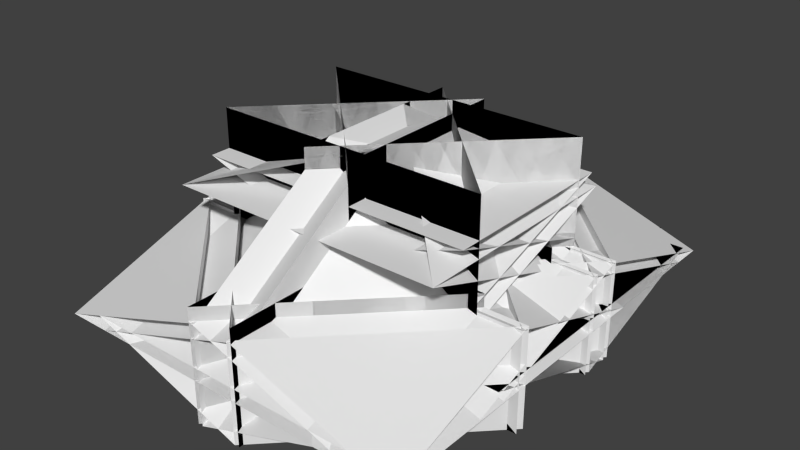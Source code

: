 # Source: HMM.blend  (saved by Blender 2.68.0; exported with 4.5.12 LTS)
import bpy
from mathutils import Matrix  # noqa: F401  (used for matrix-valued properties, if any)

bpy.ops.wm.read_factory_settings(use_empty=True)
scene = bpy.context.scene
scene.name = 'Scene'

# ---- collections
col_collection_1 = bpy.data.collections.new('Collection 1'); scene.collection.children.link(col_collection_1)

# ---- world
world_world = bpy.data.worlds.new('World'); scene.world = world_world
world_world.color = (0.05088, 0.05088, 0.05088)
world_world.use_sun_shadow = False
world_world.sun_shadow_jitter_overblur = 0.0
world_world.cycles.sampling_method = 'MANUAL'
world_world.cycles.sample_map_resolution = 256

# ---- meshes
me_cube_001 = bpy.data.meshes.new('Cube.001')
me_cube_001.from_pydata([(-1.0, 3.86, 5.86), (-1.0, 3.86, -7.86), (5.86, -3.0, -7.86), (5.86, -3.0, 5.86), (-1.0, -3.86, -7.86), (-1.0, -3.86, 5.86), (5.86, 3.0, 5.86), (5.86, 3.0, -7.86), (-5.86, 3.0, 5.86), (1.0, -3.86, 5.86), (1.0, -3.86, -7.86), (-5.86, 3.0, -7.86), (1.0, 3.86, -7.86), (1.0, 3.86, 5.86), (-5.86, -3.0, 5.86), (-5.86, -3.0, -7.86), (5.86, -3.0, -5.86), (5.86, 3.86, 1.0), (-1.0, 3.86, -5.86), (-1.0, -3.86, -5.86), (5.86, -3.86, 1.0), (5.86, 3.0, -5.86), (-5.86, 3.0, -5.86), (-5.86, -3.86, 1.0), (1.0, -3.86, -5.86), (1.0, 3.86, -5.86), (-5.86, 3.86, 1.0), (-5.86, -3.0, -5.86), (-1.0, 1.475, 5.86), (-1.0, 8.335, -7.86), (5.86, 1.475, -7.86), (5.86, -5.385, -1.0), (5.86, -2.61, -7.86), (-1.0, -9.47, -7.86), (-1.0, -2.61, 5.86), (5.86, 4.25, -1.0), (1.0, -2.61, 5.86), (1.0, -9.47, -7.86), (-5.86, -2.61, -7.86), (-5.86, 4.25, -1.0), (-5.86, 1.475, -7.86), (1.0, 8.335, -7.86), (1.0, 1.475, 5.86), (-5.86, -5.385, -1.0), (-1.0, 3.86, -5.231), (-1.0, 3.86, -18.95), (5.86, -3.0, -18.95), (5.86, -3.0, -5.231), (5.86, 3.0, -5.231), (5.86, 3.0, -18.95), (-1.0, -3.86, -18.95), (-1.0, -3.86, -5.231), (1.0, -3.86, -5.231), (1.0, -3.86, -18.95), (-5.86, 3.0, -18.95), (-5.86, 3.0, -5.231), (-5.86, -3.0, -5.231), (-5.86, -3.0, -18.95), (1.0, 3.86, -18.95), (1.0, 3.86, -5.231), (5.86, 1.475, -18.95), (5.86, 1.475, -5.231), (-1.0, 8.335, -5.231), (-1.0, 8.335, -18.95), (5.86, -2.61, -18.95), (-1.0, -9.47, -18.95), (-1.0, -9.47, -5.231), (5.86, -2.61, -5.231), (1.0, -9.47, -5.231), (1.0, -9.47, -18.95), (-5.86, -2.61, -18.95), (-5.86, -2.61, -5.231), (-5.86, 1.475, -5.231), (-5.86, 1.475, -18.95), (1.0, 8.335, -18.95), (1.0, 8.335, -5.231), (0.758, 3.0, -5.231), (7.618, 3.0, -18.95), (0.758, -3.86, -18.95), (-6.102, -3.86, -12.09), (-0.758, -3.86, -18.95), (-7.618, 3.0, -18.95), (-0.758, 3.0, -5.231), (6.102, -3.86, -12.09), (1.0, 1.731, -5.231), (1.0, -5.129, -18.95), (-5.86, 1.731, -18.95), (-5.86, 8.591, -12.09), (-5.86, 2.744, -18.95), (1.0, 9.604, -18.95), (1.0, 2.744, -5.231), (-5.86, -4.116, -12.09), (5.86, 1.731, -18.95), (-1.0, -5.129, -18.95), (-1.0, 1.731, -5.231), (5.86, 8.591, -12.09), (-1.0, 2.744, -5.231), (-1.0, 9.604, -18.95), (5.86, 2.744, -18.95), (5.86, -4.116, -12.09), (-0.758, 1.475, -5.231), (-7.618, 1.475, -18.95), (-0.758, 8.335, -18.95), (6.102, 8.335, -12.09), (0.758, 8.335, -18.95), (7.618, 1.475, -18.95), (0.758, 1.475, -5.231), (-6.102, 8.335, -12.09), (-0.758, -5.129, -18.95), (-7.618, 1.731, -18.95), (-7.618, 8.591, -12.09), (6.102, 8.591, -12.09), (6.102, -5.129, -12.09), (7.618, 8.591, -12.09), (7.618, 1.731, -18.95), (0.758, -5.129, -18.95), (-6.102, -5.129, -12.09), (-6.102, 8.591, -12.09), (-7.618, -4.116, -12.09), (-7.618, 2.744, -18.95), (-0.758, 9.604, -18.95), (6.102, 9.604, -12.09), (6.102, -4.116, -12.09), (0.758, 9.604, -18.95), (7.618, 2.744, -18.95), (7.618, -4.116, -12.09), (-6.102, -4.116, -12.09), (-6.102, 9.604, -12.09), (-0.7985, -3.0, -5.231), (-7.658, -3.0, -18.95), (-0.7985, 3.86, -18.95), (6.062, 3.86, -12.09), (0.7985, 3.86, -18.95), (7.658, -3.0, -18.95), (0.7985, -3.0, -5.231), (-6.062, 3.86, -12.09), (-0.7985, -9.47, -18.95), (-7.658, -2.61, -18.95), (-0.7985, -2.61, -5.231), (6.062, -9.47, -12.09), (0.7985, -2.61, -5.231), (7.658, -2.61, -18.95), (0.7985, -9.47, -18.95), (-6.062, -9.47, -12.09), (5.86, -3.0, -6.833), (-1.0, 3.86, -6.833), (5.86, 3.86, -13.69), (-1.0, -3.86, -6.833), (5.86, 3.0, -6.833), (5.86, -3.86, -13.69), (-5.86, 3.0, -6.833), (1.0, -3.86, -6.833), (-5.86, -3.86, -13.69), (1.0, 3.86, -6.833), (-5.86, -3.0, -6.833), (-5.86, 3.86, -13.69), (5.86, 1.475, -6.833), (-1.0, 8.335, -6.833), (5.86, 8.335, -13.69), (5.86, -9.47, -13.69), (-1.0, -9.47, -6.833), (5.86, -2.61, -6.833), (-5.86, -2.61, -6.833), (1.0, -9.47, -6.833), (-5.86, -9.47, -13.69), (1.0, 8.335, -6.833), (-5.86, 1.475, -6.833), (-5.86, 8.335, -13.69), (0.758, -3.86, -6.833), (7.618, 3.0, -6.833), (7.618, -3.86, -13.69), (-7.618, -3.86, -13.69), (-7.618, 3.0, -6.833), (-0.758, -3.86, -6.833), (-5.86, 1.731, -6.833), (1.0, -5.129, -6.833), (-5.86, -5.129, -13.69), (-5.86, 9.604, -13.69), (1.0, 9.604, -6.833), (-5.86, 2.744, -6.833), (5.86, -5.129, -13.69), (-1.0, -5.129, -6.833), (5.86, 1.731, -6.833), (5.86, 2.744, -6.833), (-1.0, 9.604, -6.833), (5.86, 9.604, -13.69), (-0.758, 8.335, -6.833), (-7.618, 1.475, -6.833), (-7.618, 8.335, -13.69), (7.618, 8.335, -13.69), (7.618, 1.475, -6.833), (0.758, 8.335, -6.833), (-7.618, -5.129, -13.69), (-7.618, 1.731, -6.833), (-0.758, -5.129, -6.833), (0.758, -5.129, -6.833), (7.618, 1.731, -6.833), (7.618, -5.129, -13.69), (-0.758, 9.604, -6.833), (-7.618, 2.744, -6.833), (-7.618, 9.604, -13.69), (7.618, 9.604, -13.69), (7.618, 2.744, -6.833), (0.758, 9.604, -6.833), (-0.7985, 3.86, -6.833), (-7.658, -3.0, -6.833), (-7.658, 3.86, -13.69), (7.658, 3.86, -13.69), (7.658, -3.0, -6.833), (0.7985, 3.86, -6.833), (-7.658, -9.47, -13.69), (-7.658, -2.61, -6.833), (-0.7985, -9.47, -6.833), (0.7985, -9.47, -6.833), (7.658, -2.61, -6.833), (7.658, -9.47, -13.69)], [], [(27, 16, 3, 14), (7, 11, 55, 76, 82, 48), (10, 41, 75, 84, 90, 52), (15, 2, 47, 128, 134, 56), (24, 25, 13, 36, 42, 9), (35, 31, 43, 39), (32, 38, 71, 140, 138, 67), (40, 30, 61, 100, 106, 72), (103, 112, 116, 107), (111, 122, 126, 117), (18, 19, 5, 28, 34, 0), (26, 23, 20, 17), (37, 12, 59, 68), (45, 65, 160, 145), (21, 22, 8, 6), (29, 4, 51, 96, 94, 62), (113, 125, 91, 87), (114, 86, 174, 196), (77, 54, 150, 169), (108, 102, 186, 194), (92, 109, 193, 182), (131, 139, 143, 135), (63, 93, 181, 157), (123, 78, 168, 203), (132, 142, 213, 209), (136, 130, 204, 212), (207, 215, 164, 155), (158, 180, 192, 188), (189, 197, 176, 167), (201, 170, 152, 177), (185, 149, 171, 200), (119, 98, 183, 199), (64, 137, 211, 161), (57, 133, 208, 154), (85, 74, 165, 175), (53, 89, 178, 151), (49, 81, 172, 148), (97, 50, 147, 184), (104, 115, 195, 191), (95, 99, 118, 110), (88, 124, 202, 179), (121, 83, 79, 127), (146, 159, 210, 206), (73, 105, 190, 166), (141, 70, 162, 214), (69, 58, 153, 163), (80, 120, 198, 173), (129, 46, 144, 205), (101, 60, 156, 187), (0, 1, 2, 3), (4, 5, 6, 7), (8, 9, 10, 11), (12, 13, 14, 15), (16, 17, 18), (19, 20, 21), (22, 23, 24), (25, 26, 27), (28, 29, 30, 31), (32, 33, 34, 35), (36, 37, 38, 39), (40, 41, 42, 43), (44, 45, 46, 47), (48, 49, 50, 51), (52, 53, 54, 55), (56, 57, 58, 59), (60, 61, 62, 63), (64, 65, 66, 67), (68, 69, 70, 71), (72, 73, 74, 75), (76, 77, 78, 79), (80, 81, 82, 83), (84, 85, 86, 87), (88, 89, 90, 91), (92, 93, 94, 95), (96, 97, 98, 99), (100, 101, 102, 103), (104, 105, 106, 107), (108, 109, 110, 111, 112), (113, 114, 115, 116, 117), (118, 119, 120, 121, 122), (123, 124, 125, 126, 127), (128, 129, 130, 131), (132, 133, 134, 135), (136, 137, 138, 139), (140, 141, 142, 143), (144, 145, 146), (147, 148, 149), (150, 151, 152), (153, 154, 155), (156, 157, 158), (159, 160, 161), (162, 163, 164), (165, 166, 167), (168, 169, 170), (171, 172, 173), (174, 175, 176), (177, 178, 179), (180, 181, 182), (183, 184, 185), (186, 187, 188), (189, 190, 191), (192, 193, 194), (195, 196, 197), (198, 199, 200), (201, 202, 203), (204, 205, 206), (207, 208, 209), (210, 211, 212), (213, 214, 215), (17, 20, 19, 18), (21, 6, 5, 19), (33, 1, 0, 34), (3, 16, 18, 0), (20, 23, 22, 21), (24, 9, 8, 22), (11, 7, 6, 8), (23, 26, 25, 24), (27, 14, 13, 25), (41, 10, 9, 42), (26, 17, 16, 27), (2, 15, 14, 3), (28, 5, 4, 29), (34, 28, 31, 35), (36, 13, 12, 37), (42, 36, 39, 43), (35, 39, 38, 32), (30, 40, 43, 31), (65, 45, 44, 66), (81, 49, 48, 82), (89, 53, 52, 90), (133, 57, 56, 134), (96, 51, 50, 97), (68, 59, 58, 69), (140, 71, 70, 141), (105, 73, 72, 106), (29, 62, 61, 30), (75, 41, 40, 72), (7, 48, 51, 4), (32, 67, 66, 33), (47, 2, 1, 44), (15, 56, 59, 12), (71, 38, 37, 68), (55, 11, 10, 52), (76, 55, 54, 77), (82, 76, 79, 83), (84, 75, 74, 85), (90, 84, 87, 91), (93, 63, 62, 94), (99, 95, 94, 96), (100, 61, 60, 101), (106, 100, 103, 107), (113, 87, 86, 114), (109, 92, 95, 110), (116, 112, 111, 117), (124, 88, 91, 125), (118, 99, 98, 119), (126, 122, 121, 127), (112, 103, 102, 108), (115, 104, 107, 116), (122, 111, 110, 118), (125, 113, 117, 126), (83, 121, 120, 80), (78, 123, 127, 79), (128, 47, 46, 129), (134, 128, 131, 135), (137, 64, 67, 138), (143, 139, 138, 140), (139, 131, 130, 136), (142, 132, 135, 143), (159, 146, 145, 160), (171, 149, 148, 172), (177, 152, 151, 178), (207, 155, 154, 208), (184, 147, 149, 185), (163, 153, 155, 164), (214, 162, 164, 215), (189, 167, 166, 190), (169, 150, 152, 170), (175, 165, 167, 176), (180, 158, 157, 181), (187, 156, 158, 188), (196, 174, 176, 197), (192, 180, 182, 193), (201, 177, 179, 202), (199, 183, 185, 200), (194, 186, 188, 192), (197, 189, 191, 195), (173, 198, 200, 171), (170, 201, 203, 168), (205, 144, 146, 206), (210, 159, 161, 211), (212, 204, 206, 210), (215, 207, 209, 213), (129, 205, 204, 130), (211, 137, 136, 212), (57, 154, 153, 58), (162, 70, 69, 163), (88, 179, 178, 89), (150, 54, 53, 151), (119, 199, 198, 120), (172, 81, 80, 173), (114, 196, 195, 115), (190, 105, 104, 191), (97, 184, 183, 98), (108, 194, 193, 109), (181, 93, 92, 182), (63, 157, 156, 60), (186, 102, 101, 187), (168, 78, 77, 169), (165, 74, 73, 166), (49, 148, 147, 50), (45, 145, 144, 46), (123, 203, 202, 124), (85, 175, 174, 86), (141, 214, 213, 142), (208, 133, 132, 209), (160, 65, 64, 161), (1, 33, 66, 44)])
_uv = me_cube_001.uv_layers.new(name='UVMap')
_uv.uv.foreach_set('vector', [0.6259, 0.5091, 0.5546, 0.5093, 0.5543, 0.438, 0.6257, 0.4377, 0.02391, 0.7386, 0.02397, 0.7893, 0.008104, 0.7908, 0.008074, 0.7622, 0.008081, 0.7687, 0.008051, 0.7401, 0.02459, 0.517, 0.02482, 0.5912, 0.008812, 0.5913, 0.008688, 0.5511, 0.008707, 0.5572, 0.008584, 0.517, 0.1096, 0.605, 0.1098, 0.6764, 0.09384, 0.6765, 0.09371, 0.6359, 0.09374, 0.6456, 0.09362, 0.6051, 0.4063, 0.8355, 0.4533, 0.8353, 0.4535, 0.9067, 0.4141, 0.9068, 0.439, 0.9067, 0.4065, 0.9068, 0.6209, 0.1843, 0.6779, 0.1811, 0.6779, 0.2506, 0.6208, 0.2538, 0.3529, 0.7397, 0.353, 0.7904, 0.3371, 0.7919, 0.3371, 0.7631, 0.3371, 0.77, 0.337, 0.7412, 0.0246, 0.5913, 0.02482, 0.6626, 0.008812, 0.6627, 0.008688, 0.6224, 0.008716, 0.6316, 0.008593, 0.5913, 0.4887, 0.0798, 0.4887, 0.0, 0.5609, 0.004, 0.5609, 0.0838, 0.1804, 0.5884, 0.1804, 0.5131, 0.2526, 0.5171, 0.2526, 0.5924, 0.2401, 0.5991, 0.2733, 0.5961, 0.2731, 0.6671, 0.2501, 0.6692, 0.2677, 0.6676, 0.2399, 0.6702, 0.6006, 0.9079, 0.5536, 0.9081, 0.5533, 0.8367, 0.6003, 0.8366, 0.1107, 0.5164, 0.111, 0.5976, 0.09497, 0.5977, 0.09472, 0.5165, 0.6719, 0.6821, 0.7293, 0.6769, 0.729, 0.7504, 0.6716, 0.7556, 0.7299, 0.6013, 0.7804, 0.6059, 0.7806, 0.6769, 0.7301, 0.6723, 0.008049, 0.7371, 0.008104, 0.6843, 0.02397, 0.6859, 0.02394, 0.7144, 0.02394, 0.71, 0.02391, 0.7386, 0.4063, 0.3472, 0.4815, 0.3431, 0.4815, 0.423, 0.4063, 0.4271, 0.6716, 0.5982, 0.7297, 0.6035, 0.7299, 0.6769, 0.6719, 0.6716, 0.678, 0.01006, 0.736, 0.01536, 0.7362, 0.08881, 0.6782, 0.08351, 0.5541, 0.4271, 0.5543, 0.5091, 0.4806, 0.5093, 0.4803, 0.4273, 0.6783, 0.2634, 0.7363, 0.2687, 0.7365, 0.3422, 0.6785, 0.3369, 0.2601, 0.5921, 0.26, 0.5131, 0.3318, 0.5171, 0.3318, 0.5961, 0.4065, 0.6797, 0.4645, 0.6744, 0.4643, 0.7478, 0.4063, 0.7531, 0.4817, 0.6793, 0.5396, 0.674, 0.5394, 0.7475, 0.4814, 0.7528, 0.1806, 0.681, 0.238, 0.6758, 0.2378, 0.7492, 0.1804, 0.7544, 0.5541, 0.5093, 0.5543, 0.5905, 0.4806, 0.5907, 0.4803, 0.5096, 0.3358, 0.004369, 0.4147, 0.0, 0.4147, 0.08012, 0.3358, 0.08449, 0.09037, 0.2702, 0.17, 0.2658, 0.17, 0.3457, 0.09036, 0.3501, 0.2544, 0.263, 0.3341, 0.2586, 0.3341, 0.3385, 0.2544, 0.3429, 0.1747, 0.263, 0.2544, 0.2586, 0.2544, 0.3385, 0.1747, 0.3429, 0.002387, 0.2669, 0.08206, 0.2625, 0.08205, 0.3423, 0.002378, 0.3467, 0.1698, 0.4342, 0.17, 0.5162, 0.09626, 0.5164, 0.09601, 0.4344, 0.6716, 0.5093, 0.7298, 0.5146, 0.73, 0.5881, 0.6718, 0.5828, 0.4801, 0.4271, 0.4803, 0.5094, 0.4065, 0.5097, 0.4063, 0.4273, 0.562, 0.09104, 0.5623, 0.173, 0.4885, 0.1732, 0.4882, 0.09126, 0.5553, 0.3431, 0.5555, 0.4251, 0.4817, 0.4253, 0.4815, 0.3433, 0.6726, 0.3531, 0.7306, 0.3584, 0.7309, 0.4319, 0.6728, 0.4266, 0.6789, 0.09618, 0.7369, 0.09089, 0.7367, 0.1643, 0.6787, 0.1696, 0.6785, 0.19, 0.7365, 0.1847, 0.7363, 0.2581, 0.6783, 0.2634, 0.09485, 0.3543, 0.17, 0.3501, 0.17, 0.43, 0.09484, 0.4342, 0.2541, 0.4308, 0.2544, 0.5129, 0.1806, 0.5131, 0.1804, 0.4311, 0.4882, 0.2546, 0.4882, 0.1748, 0.5605, 0.1788, 0.5605, 0.2586, 0.3341, 0.263, 0.413, 0.2586, 0.413, 0.3387, 0.3341, 0.3431, 0.3338, 0.4308, 0.3341, 0.5129, 0.2603, 0.5131, 0.26, 0.4311, 0.02482, 0.6056, 0.08303, 0.6109, 0.08326, 0.6843, 0.02504, 0.679, 0.4801, 0.5097, 0.4803, 0.5908, 0.4065, 0.591, 0.4063, 0.5099, 0.5613, 0.2602, 0.5616, 0.3421, 0.4878, 0.3424, 0.4875, 0.2604, 0.4885, 0.0, 0.4887, 0.08231, 0.4149, 0.08253, 0.4147, 0.0002264, 0.08363, 0.4347, 0.08388, 0.5167, 0.0101, 0.517, 0.009852, 0.4349, 0.7726, 0.3482, 0.7729, 0.4318, 0.7311, 0.4319, 0.7309, 0.3484, 0.4654, 0.591, 0.4656, 0.6742, 0.4065, 0.6744, 0.4063, 0.5912, 0.8149, 0.4318, 0.7731, 0.4319, 0.7729, 0.3484, 0.8146, 0.3482, 0.7365, 0.08881, 0.7362, 0.005274, 0.778, 0.005146, 0.7782, 0.08868, 0.7716, 0.9424, 0.8011, 0.972, 0.7716, 1.001, 0.985, 0.9041, 0.9849, 0.9529, 0.9379, 0.9399, 0.553, 0.8219, 0.553, 0.8809, 0.5234, 0.8514, 0.9486, 0.6766, 0.9486, 0.6175, 0.9782, 0.647, 0.8199, 0.005146, 0.8201, 0.08868, 0.7784, 0.08881, 0.7782, 0.04704, 0.3341, 0.3757, 0.3834, 0.3431, 0.4063, 0.431, 0.3341, 0.429, 0.111, 0.605, 0.1405, 0.5164, 0.17, 0.546, 0.17, 0.605, 0.5616, 0.2833, 0.5911, 0.2538, 0.6206, 0.3424, 0.5616, 0.3424, 0.7783, 0.1797, 0.7785, 0.2633, 0.7367, 0.2634, 0.7365, 0.1799, 0.1806, 0.6758, 0.1804, 0.5926, 0.2394, 0.5924, 0.2397, 0.6756, 0.7723, 0.593, 0.7721, 0.5095, 0.8138, 0.5093, 0.8141, 0.5929, 0.7718, 0.5093, 0.7721, 0.5929, 0.7303, 0.593, 0.73, 0.5095, 0.7368, 0.3471, 0.7365, 0.2635, 0.7783, 0.2634, 0.7786, 0.3469, 0.4803, 0.5909, 0.5394, 0.5907, 0.5396, 0.6739, 0.4806, 0.674, 0.7372, 0.1745, 0.7369, 0.09102, 0.7787, 0.09089, 0.7789, 0.1744, 0.2393, 0.7626, 0.239, 0.6791, 0.2808, 0.6789, 0.2811, 0.7625, 0.009852, 0.4347, 0.03278, 0.3467, 0.08199, 0.3794, 0.08206, 0.4327, 0.3926, 0.623, 0.4057, 0.6806, 0.3455, 0.664, 0.3456, 0.6034, 0.5623, 0.1796, 0.5918, 0.09104, 0.6213, 0.1206, 0.6213, 0.1796, 0.5555, 0.3726, 0.585, 0.3431, 0.6146, 0.4317, 0.5555, 0.4317, 0.1823, 0.3755, 0.2315, 0.3429, 0.2544, 0.4308, 0.1822, 0.4288, 0.8201, 0.1797, 0.8204, 0.2633, 0.7786, 0.2634, 0.7785, 0.2216, 0.02482, 0.6056, 0.05435, 0.517, 0.08388, 0.5465, 0.08388, 0.6056, 0.4057, 0.5738, 0.3762, 0.6034, 0.3466, 0.5148, 0.4057, 0.5148, 0.05042, 0.0, 0.09102, 0.0429, 0.0812, 0.09286, 9.19e-06, 0.08837, 0.0, 0.007055, 0.09102, 0.182, 0.09808, 0.1316, 0.1365, 0.09102, 0.1678, 0.1009, 0.1723, 0.182, 0.1678, 0.08119, 0.1365, 0.09102, 0.09808, 0.05043, 0.09102, 9.199e-06, 0.1723, 0.0, 0.009836, 0.1473, 0.05043, 0.1044, 0.0812, 0.09286, 0.08119, 0.1742, 0.0, 0.1787, 0.5609, 0.0886, 0.5905, 0.0, 0.62, 0.02953, 0.62, 0.0886, 0.6134, 0.5684, 0.5839, 0.5979, 0.5543, 0.5093, 0.6134, 0.5093, 0.1569, 0.6246, 0.17, 0.6822, 0.1098, 0.6656, 0.1099, 0.605, 0.2619, 0.4308, 0.2848, 0.3429, 0.334, 0.3755, 0.3341, 0.4288, 0.9705, 0.3942, 1.0, 0.3646, 1.0, 0.4237, 0.9379, 0.9246, 0.8888, 0.9574, 0.8887, 0.9041, 0.3468, 0.9538, 0.3949, 0.9195, 0.3949, 0.9704, 0.9696, 0.5635, 0.9401, 0.593, 0.9401, 0.5339, 0.9486, 0.7061, 0.9781, 0.6766, 0.9781, 0.7356, 0.6644, 0.9117, 0.7136, 0.9322, 0.6645, 0.965, 0.2391, 0.953, 0.2871, 0.9187, 0.2872, 0.9696, 0.4778, 0.7827, 0.4483, 0.8122, 0.4483, 0.7531, 0.4555, 0.9273, 0.4064, 0.9601, 0.4063, 0.9068, 0.5296, 0.9672, 0.4814, 0.9506, 0.5295, 0.9163, 0.02399, 0.9484, 0.07207, 0.9141, 0.07212, 0.965, 0.9462, 0.02154, 0.9757, 0.05108, 0.9462, 0.08061, 0.5514, 0.9081, 0.6006, 0.9286, 0.5514, 0.9614, 0.9562, 0.7901, 0.9857, 0.7605, 0.9857, 0.8196, 0.9705, 0.4237, 0.9409, 0.3942, 0.9705, 0.3646, 0.9762, 0.3248, 0.9466, 0.2953, 0.9762, 0.2658, 0.3379, 0.9737, 0.2898, 0.9571, 0.3379, 0.9228, 0.8208, 0.9096, 0.7717, 0.9424, 0.7716, 0.8891, 0.9755, 0.4655, 0.946, 0.495, 0.946, 0.436, 0.976, 0.2618, 0.9464, 0.2323, 0.976, 0.2028, 0.9765, 0.1208, 0.947, 0.1503, 0.947, 0.09122, 0.9992, 0.593, 0.9696, 0.5635, 0.9992, 0.5339, 0.9789, 0.8811, 0.9307, 0.8645, 0.9788, 0.8302, 0.238, 0.931, 0.1889, 0.9638, 0.1888, 0.9105, 0.08266, 0.912, 0.128, 0.9182, 0.128, 0.9692, 0.0827, 0.9629, 0.9484, 0.6051, 0.9486, 0.6764, 0.9069, 0.6766, 0.9066, 0.6052, 0.2546, 0.0, 0.3358, 0.000249, 0.3355, 0.08378, 0.2962, 0.08366, 0.9144, 0.8196, 0.9142, 0.7482, 0.956, 0.7481, 0.9562, 0.8195, 0.9068, 0.7481, 0.9066, 0.6767, 0.9484, 0.6766, 0.9486, 0.7479, 0.8649, 0.7481, 0.8646, 0.6767, 0.9064, 0.6766, 0.9066, 0.7479, 0.4057, 0.5146, 0.3343, 0.5148, 0.3341, 0.4312, 0.4054, 0.431, 0.5529, 0.8219, 0.5235, 0.8061, 0.5234, 0.7528, 0.5529, 0.7686, 0.7883, 0.6769, 0.7886, 0.7479, 0.7295, 0.7481, 0.7293, 0.6771, 0.353, 0.6806, 0.4057, 0.6806, 0.3978, 0.7634, 0.3747, 0.7634, 0.6212, 0.7505, 0.6212, 0.681, 0.6716, 0.6881, 0.6716, 0.7575, 0.2811, 0.6789, 0.3315, 0.6835, 0.3318, 0.7667, 0.2813, 0.7621, 0.4467, 0.2585, 0.4142, 0.2586, 0.414, 0.175, 0.4882, 0.1748, 0.128, 0.929, 0.1281, 0.9539, 0.1697, 0.912, 0.1699, 0.9706, 0.6494, 0.1769, 0.6216, 0.1796, 0.6213, 0.09648, 0.6787, 0.09089, 0.6213, 0.9304, 0.6212, 0.9552, 0.6631, 0.9136, 0.6629, 0.9723, 0.8719, 0.8888, 0.8722, 0.9602, 0.8304, 0.9603, 0.8302, 0.8889, 0.7713, 0.8892, 0.771, 0.9606, 0.7293, 0.9605, 0.7295, 0.8891, 0.2546, 0.09128, 0.3358, 0.09103, 0.3361, 0.1746, 0.2549, 0.1748, 0.1723, 0.1748, 0.2544, 0.1751, 0.2541, 0.2586, 0.2138, 0.2585, 0.6134, 0.5982, 0.6716, 0.5982, 0.6637, 0.681, 0.6352, 0.681, 0.6134, 0.5093, 0.6716, 0.515, 0.6713, 0.5982, 0.6427, 0.5954, 0.2949, 0.2585, 0.2546, 0.2586, 0.2544, 0.1751, 0.3364, 0.1748, 0.678, 0.3369, 0.6206, 0.3422, 0.6209, 0.259, 0.6783, 0.2538, 0.2138, 0.09115, 0.2544, 0.09102, 0.2546, 0.1746, 0.1723, 0.1748, 0.6146, 0.3431, 0.6726, 0.3487, 0.6723, 0.4319, 0.6439, 0.4291, 0.08212, 0.7997, 0.06611, 0.7998, 0.06598, 0.758, 0.08199, 0.758, 0.4645, 0.6744, 0.4804, 0.6744, 0.4806, 0.7334, 0.4647, 0.7335, 0.6126, 0.7962, 0.5966, 0.7962, 0.5965, 0.7545, 0.6125, 0.7544, 0.196, 0.7962, 0.18, 0.7963, 0.1798, 0.7545, 0.1958, 0.7544, 0.3368, 0.7919, 0.3528, 0.7919, 0.353, 0.8337, 0.3369, 0.8337, 0.1098, 0.7355, 0.09391, 0.7356, 0.09373, 0.6765, 0.1097, 0.6765, 0.1798, 0.7963, 0.1958, 0.7963, 0.196, 0.838, 0.18, 0.8381, 0.007961, 0.7908, 0.02397, 0.7908, 0.02384, 0.8326, 0.007833, 0.8325, 0.04151, 0.1788, 0.0818, 0.1787, 0.08206, 0.2622, 0.0, 0.2625, 0.7886, 0.7282, 0.7942, 0.7355, 0.8015, 0.6769, 0.8472, 0.7355, 0.6487, 0.08604, 0.6203, 0.08881, 0.62, 0.005646, 0.678, 0.0, 0.7333, 0.7481, 0.7293, 0.7528, 0.7881, 0.7481, 0.738, 0.807, 0.09036, 0.182, 0.1723, 0.1823, 0.1721, 0.2658, 0.1319, 0.2657, 0.7532, 0.4357, 0.8034, 0.4946, 0.7445, 0.4899, 0.7485, 0.4946, 0.5909, 0.6807, 0.5622, 0.6808, 0.5543, 0.598, 0.6126, 0.5979, 0.8034, 0.4873, 0.8091, 0.4946, 0.8163, 0.436, 0.862, 0.4945, 0.4481, 0.7531, 0.4483, 0.8352, 0.4065, 0.8353, 0.4063, 0.7533, 0.6215, 0.8397, 0.6212, 0.7576, 0.663, 0.7575, 0.6632, 0.8396, 0.4137, 0.09127, 0.488, 0.09104, 0.4882, 0.1746, 0.4139, 0.1748, 0.395, 0.7635, 0.3947, 0.8456, 0.353, 0.8455, 0.3532, 0.7634, 0.2393, 0.8448, 0.239, 0.7627, 0.2808, 0.7626, 0.2811, 0.8447, 0.413, 0.2588, 0.4873, 0.2586, 0.4875, 0.3421, 0.4132, 0.3424, 0.8226, 0.6764, 0.8229, 0.5945, 0.8646, 0.5946, 0.8644, 0.6766, 0.9039, 0.006703, 0.9042, 0.08868, 0.8624, 0.08881, 0.8622, 0.006831, 0.3364, 0.175, 0.4137, 0.1748, 0.414, 0.2583, 0.3366, 0.2586, 0.3361, 0.09128, 0.4134, 0.09104, 0.4137, 0.1746, 0.3363, 0.1748, 0.8627, 0.09122, 0.863, 0.1732, 0.8212, 0.1733, 0.821, 0.09135, 0.8559, 0.5109, 0.8561, 0.5929, 0.8143, 0.593, 0.8141, 0.511, 0.31, 0.6789, 0.2812, 0.6789, 0.2733, 0.5961, 0.3318, 0.5961, 0.8379, 0.8302, 0.8302, 0.8362, 0.8887, 0.8438, 0.8303, 0.8888, 0.1723, 0.0, 0.2546, 0.0002525, 0.2544, 0.08379, 0.2138, 0.08366, 0.8166, 0.8891, 0.7716, 0.8307, 0.8302, 0.8383, 0.8242, 0.8306, 0.5232, 0.835, 0.5234, 0.9161, 0.4817, 0.9163, 0.4814, 0.8351, 0.9064, 0.5953, 0.9066, 0.6764, 0.8649, 0.6766, 0.8646, 0.5954, 0.9047, 0.09122, 0.905, 0.1724, 0.8632, 0.1725, 0.863, 0.09135, 0.5536, 0.8366, 0.5533, 0.7545, 0.5951, 0.7544, 0.5954, 0.8365, 0.8207, 0.2618, 0.8204, 0.1799, 0.8622, 0.1797, 0.8624, 0.2617, 0.8224, 0.5945, 0.8226, 0.6768, 0.7808, 0.6769, 0.7806, 0.5946, 0.8208, 0.3471, 0.8206, 0.2651, 0.8624, 0.265, 0.8626, 0.3469, 0.9139, 0.7481, 0.9142, 0.8293, 0.8724, 0.8294, 0.8722, 0.7482, 0.8299, 0.7481, 0.8302, 0.8304, 0.7884, 0.8306, 0.7881, 0.7482, 0.3315, 0.7667, 0.3318, 0.8488, 0.29, 0.8489, 0.2898, 0.7668, 0.1698, 0.7559, 0.17, 0.8379, 0.1283, 0.838, 0.128, 0.756, 0.8569, 0.4318, 0.8572, 0.3498, 0.8989, 0.3499, 0.8987, 0.4319, 0.771, 0.807, 0.7713, 0.889, 0.7295, 0.8891, 0.7293, 0.8071, 0.02422, 0.8402, 0.02397, 0.7581, 0.06573, 0.758, 0.06598, 0.84, 0.7134, 0.7556, 0.7137, 0.8377, 0.6719, 0.8378, 0.6716, 0.7557, 0.2377, 0.7544, 0.238, 0.8365, 0.1962, 0.8366, 0.196, 0.7546, 0.5232, 0.7528, 0.5234, 0.8349, 0.4817, 0.835, 0.4814, 0.7529, 0.08625, 0.838, 0.086, 0.756, 0.1278, 0.7559, 0.128, 0.8379, 0.8561, 0.5929, 0.8564, 0.5109, 0.8981, 0.511, 0.8979, 0.593, 0.8719, 0.7481, 0.8722, 0.8301, 0.8304, 0.8302, 0.8302, 0.7482, 0.8619, 0.006703, 0.8622, 0.08868, 0.8204, 0.08881, 0.8201, 0.006831, 0.8567, 0.3498, 0.8569, 0.4318, 0.8152, 0.4319, 0.8149, 0.3499, 0.7788, 0.3471, 0.7786, 0.2648, 0.8203, 0.2646, 0.8206, 0.3469, 0.7792, 0.1733, 0.7789, 0.09102, 0.8207, 0.09089, 0.821, 0.1732, 0.9042, 0.1806, 0.9044, 0.2617, 0.8627, 0.2618, 0.8624, 0.1807, 0.9044, 0.2658, 0.9046, 0.3469, 0.8629, 0.3471, 0.8626, 0.2659, 0.1698, 0.6822, 0.17, 0.7557, 0.111, 0.7559, 0.1107, 0.6824, 0.7134, 0.8378, 0.7136, 0.9116, 0.6719, 0.9117, 0.6716, 0.8379, 0.7443, 0.4357, 0.7445, 0.5091, 0.6854, 0.5093, 0.6852, 0.4359, 0.1698, 0.838, 0.17, 0.9118, 0.1282, 0.912, 0.128, 0.8382, 0.6206, 0.1801, 0.6208, 0.2536, 0.5618, 0.2538, 0.5616, 0.1803, 0.2378, 0.8366, 0.238, 0.9104, 0.1962, 0.9105, 0.196, 0.8368, 0.6124, 0.6808, 0.6126, 0.7542, 0.5536, 0.7544, 0.5533, 0.681, 0.9407, 0.3498, 0.9409, 0.4236, 0.8992, 0.4237, 0.8989, 0.3499, 0.08625, 0.912, 0.08603, 0.8382, 0.1278, 0.838, 0.128, 0.9118, 0.9052, 0.1651, 0.905, 0.09135, 0.9468, 0.09122, 0.947, 0.165, 0.9305, 0.8302, 0.9307, 0.904, 0.889, 0.9041, 0.8887, 0.8304, 0.8983, 0.593, 0.8981, 0.5192, 0.9399, 0.5191, 0.9401, 0.5929, 0.663, 0.8397, 0.6632, 0.9135, 0.6214, 0.9136, 0.6212, 0.8398, 0.3315, 0.8489, 0.3318, 0.9227, 0.29, 0.9228, 0.2898, 0.849, 0.02419, 0.758, 0.02397, 0.6845, 0.08303, 0.6843, 0.08326, 0.7578, 0.3947, 0.8456, 0.3949, 0.9194, 0.3532, 0.9195, 0.353, 0.8457, 0.6261, 0.5093, 0.6259, 0.4359, 0.685, 0.4357, 0.6852, 0.5091, 0.9459, 0.006703, 0.9462, 0.08048, 0.9044, 0.08061, 0.9042, 0.006831, 0.9464, 0.2658, 0.9466, 0.3396, 0.9048, 0.3397, 0.9046, 0.2659, 0.9458, 0.436, 0.946, 0.5097, 0.9042, 0.5099, 0.904, 0.4361, 0.8622, 0.5099, 0.862, 0.4361, 0.9038, 0.436, 0.904, 0.5097, 0.2393, 0.9187, 0.2391, 0.8449, 0.2808, 0.8448, 0.2811, 0.9186, 0.9047, 0.2618, 0.9044, 0.1881, 0.9462, 0.1879, 0.9464, 0.2617, 0.06576, 0.8402, 0.06598, 0.9139, 0.02422, 0.9141, 0.02399, 0.8403, 0.337, 0.7382, 0.3371, 0.6806, 0.353, 0.6821, 0.3529, 0.7397])
me_cube_001.use_remesh_preserve_volume = False
me_cube_001.use_remesh_preserve_attributes = False
me_cube_001.use_mirror_vertex_groups = False
me_cube_001.update()

# ---- objects
ob_cube = bpy.data.objects.new('Cube', me_cube_001)

# ---- transforms, parenting, visibility, modifiers, constraints
ob_cube.location = (0.0, 0.0, 6.215)
ob_cube.scale = (1.0, 1.0, 0.3396)
ob_cube.lineart.crease_threshold = 0.0

# ---- collection membership
col_collection_1.objects.link(ob_cube)

# ---- scene / render settings (as saved in the file)
scene.frame_start = 1; scene.frame_end = 250; scene.frame_set(1)
scene.render.engine = 'CYCLES'
scene.render.image_settings.color_mode = 'RGB'
scene.render.image_settings.compression = 90
scene.render.resolution_percentage = 50
scene.render.dither_intensity = 0.0
scene.cycles.use_denoising = False
scene.cycles.samples = 10
scene.cycles.sampling_pattern = 'TABULATED_SOBOL'
scene.cycles.light_sampling_threshold = 0.0
scene.cycles.use_adaptive_sampling = False
scene.cycles.use_light_tree = False
scene.cycles.blur_glossy = 0.0
scene.cycles.volume_bounces = 1
scene.cycles.pixel_filter_type = 'GAUSSIAN'
scene.cycles.sample_clamp_indirect = 0.0
scene.view_settings.view_transform = 'Standard'
bpy.context.view_layer.update()

# ---- added for rendering (the .blend has no active camera and no usable light): camera, sun
cam_auto = bpy.data.cameras.new('AutoCamera')
cam_auto.lens = 50.0
cam_auto.sensor_width = 36.0
cam_auto.clip_end = 1000.0
ob_auto_camera = bpy.data.objects.new('AutoCamera', cam_auto)
scene.collection.objects.link(ob_auto_camera)
ob_auto_camera.location = (23.9385, -28.6589, 23.1429)
ob_auto_camera.rotation_euler = (1.09748, -7.21219e-08, 0.694738)
scene.camera = ob_auto_camera
light_auto_sun = bpy.data.lights.new('AutoSun', 'SUN')
light_auto_sun.energy = 3.0
light_auto_sun.angle = 0.0523599
ob_auto_sun = bpy.data.objects.new('AutoSun', light_auto_sun)
scene.collection.objects.link(ob_auto_sun)
ob_auto_sun.rotation_euler = (0.872665, 0.174533, 0.523599)
bpy.context.view_layer.update()
